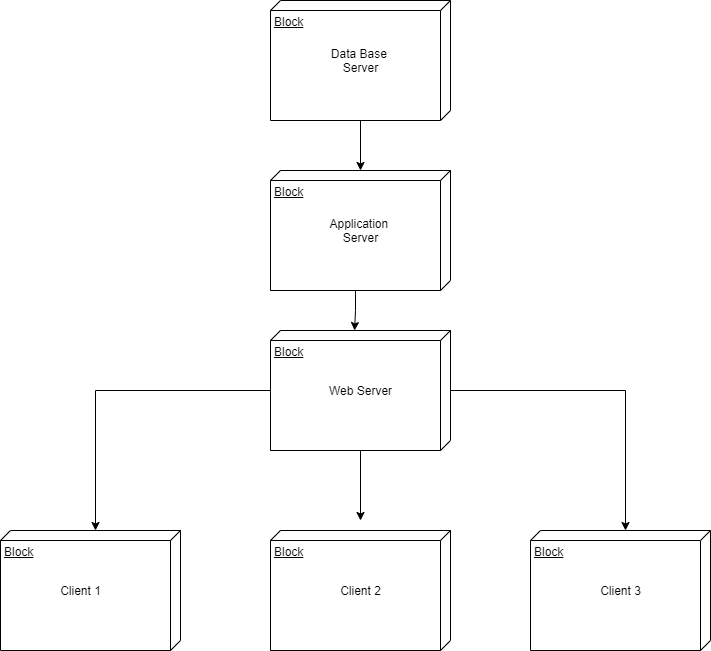

The diagram above was exported from draw.io. Its source (the exported page's mxGraphModel, read from the mxfile embedded in the PNG):
<mxGraphModel dx="1422" dy="794" grid="1" gridSize="10" guides="1" tooltips="1" connect="1" arrows="1" fold="1" page="1" pageScale="1" pageWidth="850" pageHeight="1100" math="0" shadow="0">
  <root>
    <mxCell id="0" />
    <mxCell id="1" parent="0" />
    <mxCell id="CkvuJThdwauF6WT4dsBA-13" style="edgeStyle=orthogonalEdgeStyle;rounded=0;orthogonalLoop=1;jettySize=auto;html=1;" edge="1" parent="1" source="CkvuJThdwauF6WT4dsBA-1" target="CkvuJThdwauF6WT4dsBA-3">
      <mxGeometry relative="1" as="geometry" />
    </mxCell>
    <mxCell id="CkvuJThdwauF6WT4dsBA-1" value="Block" style="verticalAlign=top;align=left;spacingTop=8;spacingLeft=2;spacingRight=12;shape=cube;size=10;direction=south;fontStyle=4;html=1;" vertex="1" parent="1">
      <mxGeometry x="330" y="180" width="180" height="120" as="geometry" />
    </mxCell>
    <mxCell id="CkvuJThdwauF6WT4dsBA-2" value="Data Base&amp;nbsp;&lt;br&gt;Server" style="text;html=1;align=center;verticalAlign=middle;resizable=0;points=[];autosize=1;" vertex="1" parent="1">
      <mxGeometry x="385" y="225" width="70" height="30" as="geometry" />
    </mxCell>
    <mxCell id="CkvuJThdwauF6WT4dsBA-14" style="edgeStyle=orthogonalEdgeStyle;rounded=0;orthogonalLoop=1;jettySize=auto;html=1;exitX=0;exitY=0;exitDx=120;exitDy=95;exitPerimeter=0;entryX=0;entryY=0.533;entryDx=0;entryDy=0;entryPerimeter=0;" edge="1" parent="1" source="CkvuJThdwauF6WT4dsBA-3" target="CkvuJThdwauF6WT4dsBA-4">
      <mxGeometry relative="1" as="geometry" />
    </mxCell>
    <mxCell id="CkvuJThdwauF6WT4dsBA-3" value="Block" style="verticalAlign=top;align=left;spacingTop=8;spacingLeft=2;spacingRight=12;shape=cube;size=10;direction=south;fontStyle=4;html=1;" vertex="1" parent="1">
      <mxGeometry x="330" y="350" width="180" height="120" as="geometry" />
    </mxCell>
    <mxCell id="CkvuJThdwauF6WT4dsBA-15" style="edgeStyle=orthogonalEdgeStyle;rounded=0;orthogonalLoop=1;jettySize=auto;html=1;entryX=0;entryY=0;entryDx=0;entryDy=85;entryPerimeter=0;" edge="1" parent="1" source="CkvuJThdwauF6WT4dsBA-4" target="CkvuJThdwauF6WT4dsBA-7">
      <mxGeometry relative="1" as="geometry" />
    </mxCell>
    <mxCell id="CkvuJThdwauF6WT4dsBA-16" style="edgeStyle=orthogonalEdgeStyle;rounded=0;orthogonalLoop=1;jettySize=auto;html=1;entryX=0;entryY=0;entryDx=0;entryDy=85;entryPerimeter=0;" edge="1" parent="1" source="CkvuJThdwauF6WT4dsBA-4" target="CkvuJThdwauF6WT4dsBA-9">
      <mxGeometry relative="1" as="geometry" />
    </mxCell>
    <mxCell id="CkvuJThdwauF6WT4dsBA-17" style="edgeStyle=orthogonalEdgeStyle;rounded=0;orthogonalLoop=1;jettySize=auto;html=1;" edge="1" parent="1" source="CkvuJThdwauF6WT4dsBA-4">
      <mxGeometry relative="1" as="geometry">
        <mxPoint x="420" y="700" as="targetPoint" />
      </mxGeometry>
    </mxCell>
    <mxCell id="CkvuJThdwauF6WT4dsBA-4" value="Block" style="verticalAlign=top;align=left;spacingTop=8;spacingLeft=2;spacingRight=12;shape=cube;size=10;direction=south;fontStyle=4;html=1;" vertex="1" parent="1">
      <mxGeometry x="330" y="510" width="180" height="120" as="geometry" />
    </mxCell>
    <mxCell id="CkvuJThdwauF6WT4dsBA-5" value="Application&amp;nbsp;&lt;br&gt;Server" style="text;html=1;align=center;verticalAlign=middle;resizable=0;points=[];autosize=1;" vertex="1" parent="1">
      <mxGeometry x="380" y="395" width="80" height="30" as="geometry" />
    </mxCell>
    <mxCell id="CkvuJThdwauF6WT4dsBA-6" value="Web Server" style="text;html=1;align=center;verticalAlign=middle;resizable=0;points=[];autosize=1;" vertex="1" parent="1">
      <mxGeometry x="380" y="560" width="80" height="20" as="geometry" />
    </mxCell>
    <mxCell id="CkvuJThdwauF6WT4dsBA-7" value="Block" style="verticalAlign=top;align=left;spacingTop=8;spacingLeft=2;spacingRight=12;shape=cube;size=10;direction=south;fontStyle=4;html=1;" vertex="1" parent="1">
      <mxGeometry x="60" y="710" width="180" height="120" as="geometry" />
    </mxCell>
    <mxCell id="CkvuJThdwauF6WT4dsBA-8" value="Block" style="verticalAlign=top;align=left;spacingTop=8;spacingLeft=2;spacingRight=12;shape=cube;size=10;direction=south;fontStyle=4;html=1;" vertex="1" parent="1">
      <mxGeometry x="330" y="710" width="180" height="120" as="geometry" />
    </mxCell>
    <mxCell id="CkvuJThdwauF6WT4dsBA-9" value="Block" style="verticalAlign=top;align=left;spacingTop=8;spacingLeft=2;spacingRight=12;shape=cube;size=10;direction=south;fontStyle=4;html=1;" vertex="1" parent="1">
      <mxGeometry x="590" y="710" width="180" height="120" as="geometry" />
    </mxCell>
    <mxCell id="CkvuJThdwauF6WT4dsBA-10" value="Client 1" style="text;html=1;align=center;verticalAlign=middle;resizable=0;points=[];autosize=1;" vertex="1" parent="1">
      <mxGeometry x="110" y="760" width="60" height="20" as="geometry" />
    </mxCell>
    <mxCell id="CkvuJThdwauF6WT4dsBA-11" value="Client 2" style="text;html=1;align=center;verticalAlign=middle;resizable=0;points=[];autosize=1;" vertex="1" parent="1">
      <mxGeometry x="390" y="760" width="60" height="20" as="geometry" />
    </mxCell>
    <mxCell id="CkvuJThdwauF6WT4dsBA-12" value="Client 3" style="text;html=1;align=center;verticalAlign=middle;resizable=0;points=[];autosize=1;" vertex="1" parent="1">
      <mxGeometry x="650" y="760" width="60" height="20" as="geometry" />
    </mxCell>
  </root>
</mxGraphModel>